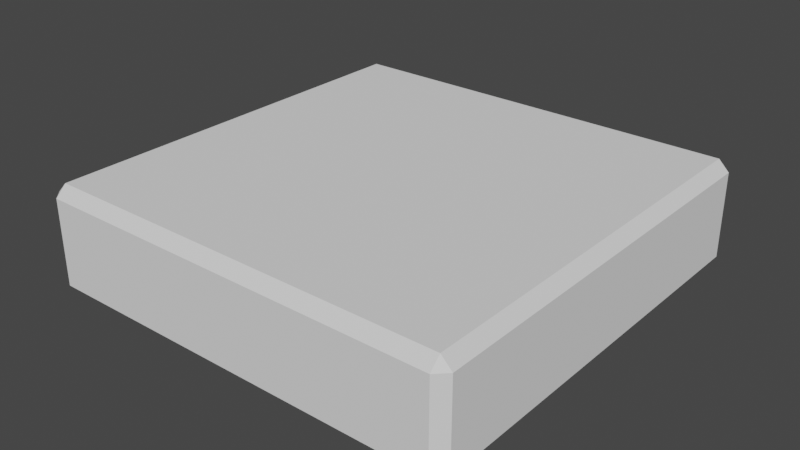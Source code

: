 # Source: alt1.blend  (saved by Blender 3.4.6; exported with 4.5.12 LTS)
import bpy
from mathutils import Matrix  # noqa: F401  (used for matrix-valued properties, if any)

bpy.ops.wm.read_factory_settings(use_empty=True)
scene = bpy.context.scene
scene.name = 'Scene'

# ---- collections
col_collection = bpy.data.collections.new('Collection'); scene.collection.children.link(col_collection)

# ---- world
world_world = bpy.data.worlds.new('World'); scene.world = world_world
world_world.use_nodes = True; world_world.node_tree.nodes.clear()
_N = world_world.node_tree.nodes; _L = world_world.node_tree.links
n0 = _N.new('ShaderNodeOutputWorld'); n0.name = 'World Output'; n0.location = (300, 300)
n1 = _N.new('ShaderNodeBackground'); n1.name = 'Background'; n1.location = (10, 300)
n1.inputs[0].default_value = (0.05088, 0.05088, 0.05088, 1.0)
_L.new(n1.outputs[0], n0.inputs[0])
n0.is_active_output = True
world_world.color = (0.05088, 0.05088, 0.05088)
world_world.use_sun_shadow = False
world_world.sun_shadow_jitter_overblur = 0.0

# ---- meshes
me_cube = bpy.data.meshes.new('Cube')
me_cube.from_pydata([(-1.9, -1.9, 0.0), (-1.9, -2.0, 0.1), (-2.0, -1.9, 0.1), (-1.9, -2.0, 0.9), (-1.9, -1.9, 1.0), (-2.0, -1.9, 0.9), (-1.9, 1.9, 0.0), (-2.0, 1.9, 0.1), (-1.9, 2.0, 0.1), (-1.9, 1.9, 1.0), (-1.9, 2.0, 0.9), (-2.0, 1.9, 0.9), (1.9, -1.9, 0.0), (2.0, -1.9, 0.1), (1.9, -2.0, 0.1), (1.9, -1.9, 1.0), (1.9, -2.0, 0.9), (2.0, -1.9, 0.9), (1.9, 1.9, 0.0), (1.9, 2.0, 0.1), (2.0, 1.9, 0.1), (1.9, 1.9, 1.0), (2.0, 1.9, 0.9), (1.9, 2.0, 0.9)], [], [(14, 16, 3, 1), (20, 22, 17, 13), (21, 9, 4, 15), (2, 5, 11, 7), (8, 10, 23, 19), (0, 1, 2), (3, 4, 5), (6, 7, 8), (9, 10, 11), (12, 13, 14), (15, 16, 17), (18, 19, 20), (21, 22, 23), (6, 0, 2, 7), (1, 3, 5, 2), (4, 9, 11, 5), (10, 8, 7, 11), (18, 6, 8, 19), (9, 21, 23, 10), (22, 20, 19, 23), (12, 18, 20, 13), (21, 15, 17, 22), (16, 14, 13, 17), (0, 12, 14, 1), (15, 4, 3, 16), (6, 18, 12, 0)])
_uv = me_cube.uv_layers.new(name='UVMap')
_uv.uv.foreach_set('vector', [0.3812, 0.7562, 0.6187, 0.7563, 0.6187, 0.9938, 0.3812, 0.9937, 0.3812, 0.5062, 0.6187, 0.5063, 0.6187, 0.7438, 0.3812, 0.7437, 0.6312, 0.5062, 0.8687, 0.5062, 0.8688, 0.7438, 0.6312, 0.7437, 0.3812, 0.00625, 0.6187, 0.00625, 0.6187, 0.2438, 0.3812, 0.2437, 0.3812, 0.2562, 0.6187, 0.2562, 0.6187, 0.4938, 0.3812, 0.4937, 0.1312, 0.7437, 0.1312, 0.75, 0.125, 0.7438, 0.6187, 0.0, 0.625, 0.00625, 0.6187, 0.00625, 0.1312, 0.5062, 0.125, 0.5063, 0.1312, 0.5, 0.625, 0.2438, 0.6187, 0.25, 0.6187, 0.2438, 0.3688, 0.7438, 0.375, 0.7438, 0.3688, 0.75, 0.625, 0.7563, 0.6187, 0.7563, 0.6187, 0.75, 0.3688, 0.5063, 0.3688, 0.5, 0.375, 0.5063, 0.625, 0.4938, 0.6187, 0.5, 0.6187, 0.4938, 0.1312, 0.5062, 0.1312, 0.7437, 0.125, 0.7438, 0.125, 0.5063, 0.3813, 0.0, 0.6187, 0.0, 0.6187, 0.00625, 0.3812, 0.00625, 0.625, 0.00625, 0.625, 0.2438, 0.6187, 0.2438, 0.6187, 0.00625, 0.6187, 0.2562, 0.3812, 0.2562, 0.3812, 0.2437, 0.6187, 0.2438, 0.3688, 0.5063, 0.1312, 0.5062, 0.1312, 0.5, 0.3688, 0.5, 0.625, 0.2562, 0.625, 0.4938, 0.6187, 0.4938, 0.6187, 0.2562, 0.6187, 0.5063, 0.3812, 0.5062, 0.3812, 0.4937, 0.6187, 0.4938, 0.3688, 0.7438, 0.3688, 0.5063, 0.3812, 0.5062, 0.3812, 0.7437, 0.6312, 0.5062, 0.6312, 0.7437, 0.6187, 0.7438, 0.6187, 0.5063, 0.6187, 0.7563, 0.3812, 0.7562, 0.3812, 0.7437, 0.6187, 0.7438, 0.1312, 0.7437, 0.3688, 0.7438, 0.3688, 0.75, 0.1312, 0.75, 0.625, 0.7563, 0.625, 0.9937, 0.6187, 0.9938, 0.6187, 0.7563, 0.1312, 0.5062, 0.3688, 0.5063, 0.3688, 0.7438, 0.1312, 0.7437])
me_cube.update()

# ---- objects
ob_cube_001 = bpy.data.objects.new('Cube.001', me_cube)

# ---- transforms, parenting, visibility, modifiers, constraints
ob_cube_001.location = (0.0, 0.0, 0.0)

# ---- collection membership
col_collection.objects.link(ob_cube_001)

# ---- scene / render settings (as saved in the file)
scene.frame_start = 1; scene.frame_end = 250; scene.frame_set(1)
scene.render.engine = 'BLENDER_EEVEE_NEXT'
scene.cycles.sampling_pattern = 'TABULATED_SOBOL'
scene.cycles.use_light_tree = False
scene.view_settings.view_transform = 'Filmic'
bpy.context.view_layer.update()

# ---- added for rendering (the .blend has no active camera and no usable light): camera, sun
cam_auto = bpy.data.cameras.new('AutoCamera')
cam_auto.lens = 50.0
cam_auto.sensor_width = 36.0
cam_auto.clip_end = 1000.0
ob_auto_camera = bpy.data.objects.new('AutoCamera', cam_auto)
scene.collection.objects.link(ob_auto_camera)
ob_auto_camera.location = (5.31501, -6.37801, 4.75201)
ob_auto_camera.rotation_euler = (1.09748, -7.21219e-08, 0.694738)
scene.camera = ob_auto_camera
light_auto_sun = bpy.data.lights.new('AutoSun', 'SUN')
light_auto_sun.energy = 3.0
light_auto_sun.angle = 0.0523599
ob_auto_sun = bpy.data.objects.new('AutoSun', light_auto_sun)
scene.collection.objects.link(ob_auto_sun)
ob_auto_sun.rotation_euler = (0.872665, 0.174533, 0.523599)
bpy.context.view_layer.update()
